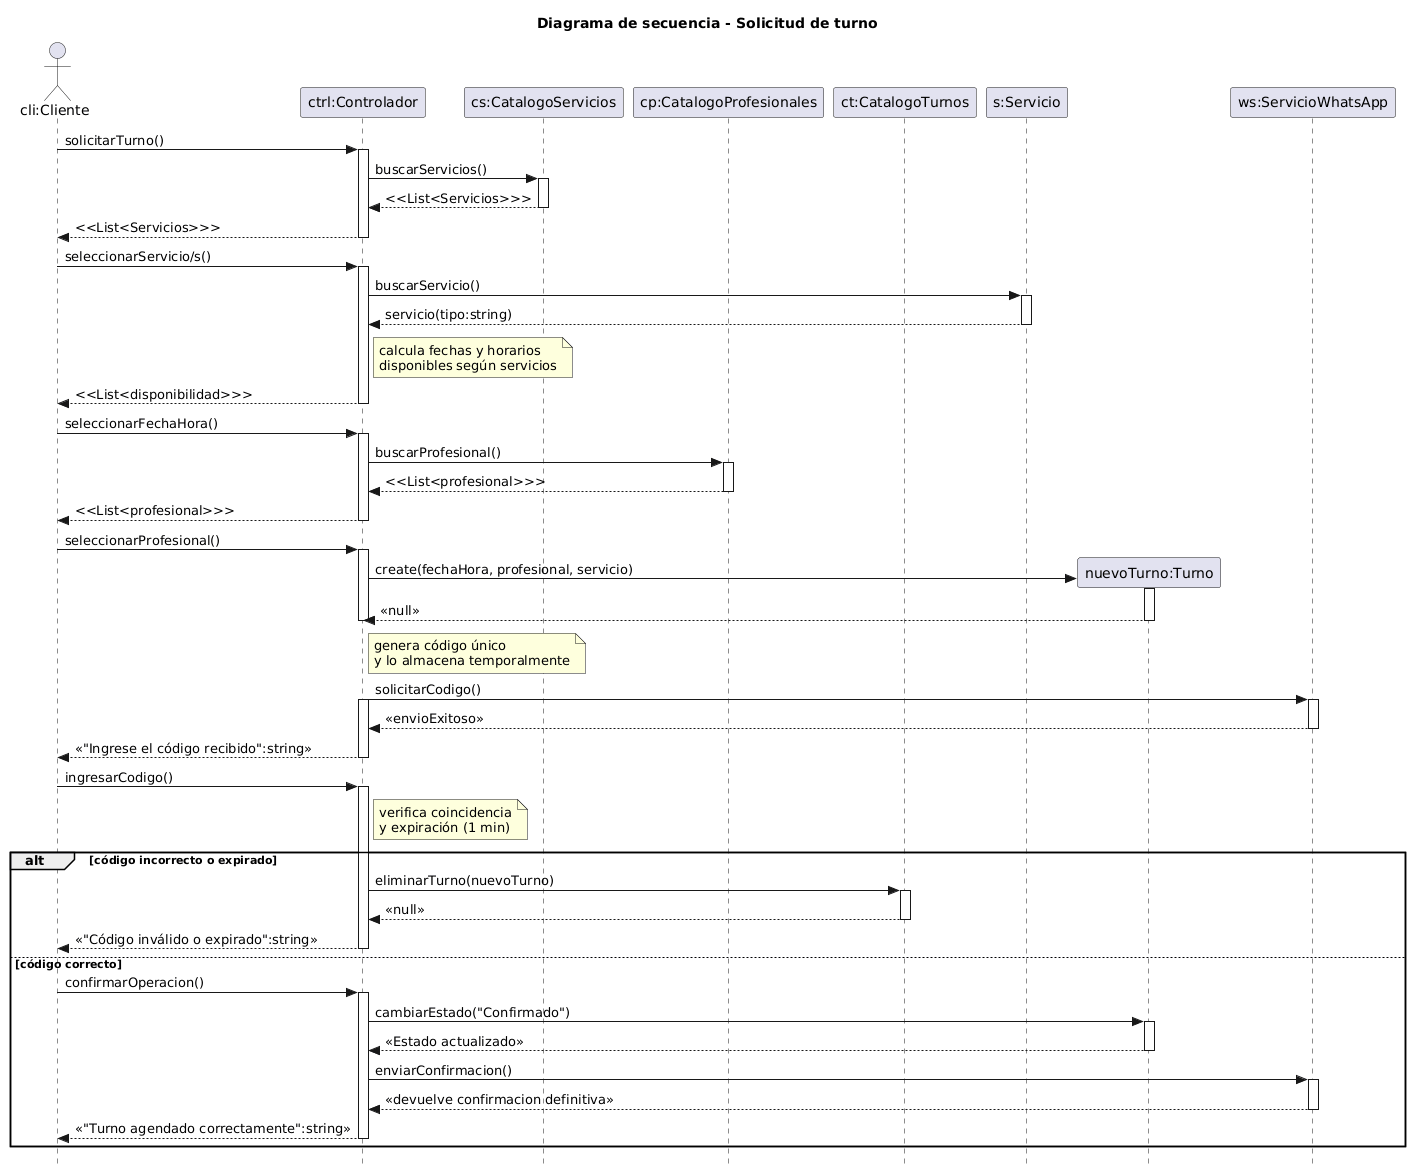

The diagram above was rendered by PlantUML. Its source (embedded in the PNG):
@startuml
skinparam style strictuml
title Diagrama de secuencia - Solicitud de turno
actor "cli:Cliente" as Cliente
participant "ctrl:Controlador" as Controlador
participant "cs:CatalogoServicios" as CatServ
participant "cp:CatalogoProfesionales" as CatProf
participant "ct:CatalogoTurnos" as CatTurnos
participant "s:Servicio" as Servicio
participant "nuevoTurno:Turno" as Turno
participant "ws:ServicioWhatsApp" as WhatsApp

'================ INICIO =================

Cliente -> Controlador : solicitarTurno()
activate Controlador

Controlador -> CatServ : buscarServicios()
activate CatServ
CatServ --> Controlador : <<List<Servicios>>>
deactivate CatServ

Controlador --> Cliente : <<List<Servicios>>>
deactivate Controlador

'================ SERVICIOS =================

Cliente -> Controlador : seleccionarServicio/s()
activate Controlador

Controlador -> Servicio : buscarServicio()
activate Servicio
Servicio --> Controlador : servicio(tipo:string)
deactivate Servicio

note right of Controlador
  calcula fechas y horarios
  disponibles según servicios
end note

Controlador --> Cliente : <<List<disponibilidad>>>
deactivate Controlador

Cliente -> Controlador : seleccionarFechaHora()
activate Controlador

'============= PROFESIONALES =============

Controlador -> CatProf : buscarProfesional()
activate CatProf
CatProf --> Controlador : <<List<profesional>>>
deactivate CatProf

Controlador --> Cliente : <<List<profesional>>>
deactivate Controlador

Cliente -> Controlador : seleccionarProfesional()
activate Controlador

'============= CREACION PROVISIONAL =============

create Turno
Controlador -> Turno : create(fechaHora, profesional, servicio)

activate Turno
Turno --> Controlador : <<null>> 
deactivate Turno
deactivate Controlador

note right of Controlador
  genera código único
  y lo almacena temporalmente
end note

Controlador -> WhatsApp : solicitarCodigo()
activate Controlador
activate WhatsApp
WhatsApp --> Controlador : <<envioExitoso>>
deactivate WhatsApp

Controlador --> Cliente : <<"Ingrese el código recibido":string>>
deactivate Controlador

'============= VALIDACION CODIGO =============

Cliente -> Controlador : ingresarCodigo()
activate Controlador

note right of Controlador
  verifica coincidencia
  y expiración (1 min)
end note

alt código incorrecto o expirado

    Controlador -> CatTurnos : eliminarTurno(nuevoTurno)
    activate CatTurnos
    CatTurnos --> Controlador : <<null>>
    deactivate CatTurnos

    Controlador --> Cliente : <<"Código inválido o expirado":string>>
    deactivate Controlador

else código correcto

    deactivate Controlador

    Cliente -> Controlador : confirmarOperacion()
    activate Controlador

    Controlador -> Turno : cambiarEstado("Confirmado")
    activate Turno
    Turno --> Controlador : <<Estado actualizado>>
    deactivate Turno

    Controlador -> WhatsApp : enviarConfirmacion()
    activate WhatsApp
    WhatsApp --> Controlador : <<devuelve confirmacion definitiva>>
    deactivate WhatsApp

    Controlador --> Cliente : <<"Turno agendado correctamente":string>>
    deactivate Controlador

end
@enduml